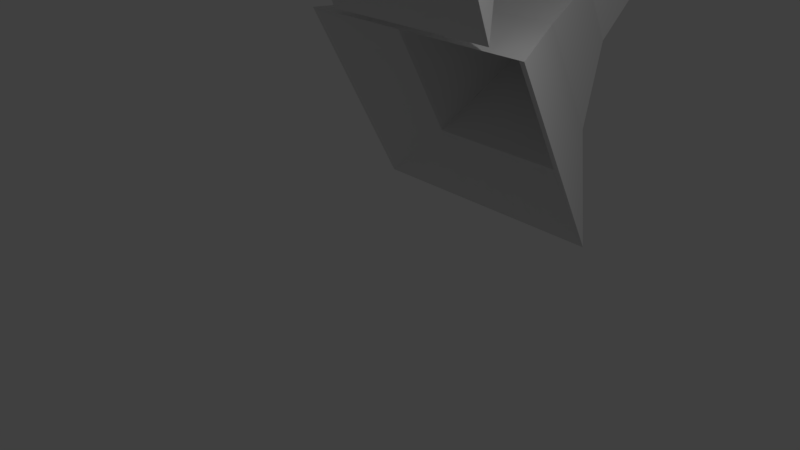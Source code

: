 # Source: speakers.blend  (saved by Blender 2.78.0; exported with 4.5.12 LTS)
import bpy
from mathutils import Matrix  # noqa: F401  (used for matrix-valued properties, if any)

bpy.ops.wm.read_factory_settings(use_empty=True)
scene = bpy.context.scene
scene.name = 'Scene'

# ---- collections
col_collection_1 = bpy.data.collections.new('Collection 1'); scene.collection.children.link(col_collection_1)

# ---- materials (node trees are filled in below, after node groups)
mat_material = bpy.data.materials.new('Material')
mat_material.alpha_threshold = 0.0
mat_material.use_transparent_shadow = False
mat_material.roughness = 0.5
mat_material.line_color = (0.0, 0.0, 0.0, 1.0)

# ---- material node trees

# ---- world
world_world = bpy.data.worlds.new('World'); scene.world = world_world
world_world.color = (0.05088, 0.05088, 0.05088)
world_world.use_sun_shadow = False
world_world.sun_shadow_jitter_overblur = 0.0
world_world.cycles.sampling_method = 'MANUAL'

# ---- cameras
cam_camera = bpy.data.cameras.new('Camera')
cam_camera.clip_end = 100.0
cam_camera.lens = 35.0
cam_camera.sensor_width = 32.0
cam_camera.sensor_height = 18.0
cam_camera.ortho_scale = 7.314
cam_camera.dof.focus_distance = 0.0
cam_camera.dof.aperture_fstop = 128.0

# ---- lights
light_lamp = bpy.data.lights.new('Lamp', 'POINT')
light_lamp.transmission_factor = 0.0
light_lamp.cutoff_distance = 30.0
light_lamp.energy = 100.0
light_lamp.shadow_buffer_clip_start = 1.001
light_lamp.shadow_soft_size = 0.1
light_lamp.shadow_maximum_resolution = 0.006
light_lamp.use_absolute_resolution = True

# ---- meshes
me_cube = bpy.data.meshes.new('Cube')
me_cube.from_pydata([(0.2596, 1.0, -0.2282), (0.1612, 0.8131, -0.2041), (-0.1612, 0.8131, -0.2041), (-0.2596, 1.0, -0.2282), (0.2596, 1.0, 0.2282), (0.1612, 0.8131, 0.2041), (-0.1612, 0.8131, 0.2041), (-0.2596, 1.0, 0.2282), (1.0, -1.0, -0.865), (-1.0, -1.0, -0.865), (1.0, -1.0, 0.865), (-1.0, -1.0, 0.865), (0.622, -0.7, -0.4992), (-0.5264, -0.7, -0.4992), (0.622, -0.7, 0.5855), (-0.5264, -0.7, 0.5855), (0.2549, 0.3134, -0.2762), (0.2549, 0.3134, 0.2762), (-0.2549, 0.3134, -0.2762), (-0.2549, 0.3134, 0.2762), (0.5758, -0.2673, -0.4992), (-0.5758, -0.2673, -0.4992), (0.5758, -0.2673, 0.4992), (-0.5758, -0.2673, 0.4992), (-0.3192, 0.4547, -0.2782), (-0.3192, 0.4547, 0.2782), (0.3192, 0.4547, -0.2782), (0.3192, 0.4547, 0.2782), (0.2596, 1.121, -1.735), (0.1612, 0.9327, -1.734), (-0.1612, 0.9327, -1.734), (-0.2596, 1.121, -1.735), (0.2596, 1.065, -1.282), (0.1612, 0.8829, -1.329), (-0.1612, 0.8829, -1.329), (-0.2596, 1.065, -1.282), (1.0, -0.7864, -2.611), (-1.0, -0.7864, -2.611), (1.0, -0.9972, -0.8941), (-1.0, -0.9972, -0.8941), (0.622, -0.5332, -2.212), (-0.5264, -0.5332, -2.212), (0.622, -0.6654, -1.135), (-0.5264, -0.6654, -1.135), (0.2549, 0.4455, -1.867), (0.2549, 0.3781, -1.318), (-0.2549, 0.4455, -1.867), (-0.2549, 0.3781, -1.318), (0.5758, -0.1038, -2.159), (-0.5758, -0.1038, -2.159), (0.5758, -0.2254, -1.168), (-0.5758, -0.2254, -1.168), (-0.3192, 0.586, -1.851), (-0.3192, 0.5182, -1.299), (0.3192, 0.586, -1.851), (0.3192, 0.5182, -1.299), (0.3405, 2.151, -3.43), (0.2107, 1.904, -3.459), (-0.215, 1.904, -3.459), (-0.3448, 2.151, -3.43), (0.3405, 2.005, -2.846), (0.2107, 1.773, -2.936), (-0.215, 1.773, -2.936), (-0.3448, 2.005, -2.846), (1.318, -0.2074, -4.884), (-1.322, -0.2074, -4.884), (1.318, -0.7598, -2.669), (-1.322, -0.7598, -2.669), (0.8189, 0.06008, -4.32), (-0.6971, 0.06008, -4.32), (0.8189, -0.2863, -2.931), (-0.6971, -0.2863, -2.931), (0.3343, 1.287, -3.711), (0.3343, 1.11, -3.003), (-0.3387, 1.287, -3.711), (-0.3387, 1.11, -3.003), (0.7579, 0.6142, -4.182), (-0.7623, 0.6142, -4.182), (0.7579, 0.2954, -2.903), (-0.7623, 0.2954, -2.903), (-0.4236, 1.468, -3.668), (-0.4236, 1.291, -2.956), (0.4192, 1.468, -3.668), (0.4192, 1.291, -2.956), (0.3405, 2.797, -5.351), (0.2107, 2.556, -5.41), (-0.215, 2.556, -5.41), (-0.3448, 2.797, -5.351), (0.3405, 2.582, -4.789), (0.2107, 2.363, -4.907), (-0.215, 2.363, -4.907), (-0.3448, 2.582, -4.789), (1.318, 0.6341, -7.082), (-1.322, 0.6341, -7.082), (1.318, -0.1843, -4.95), (-1.322, -0.1843, -4.95), (0.8189, 0.8307, -6.489), (-0.6971, 0.8307, -6.489), (0.8189, 0.3176, -5.153), (-0.6971, 0.3176, -5.153), (0.3343, 1.974, -5.735), (0.3343, 1.713, -5.054), (-0.3387, 1.974, -5.735), (-0.3387, 1.713, -5.054), (0.7579, 1.364, -6.285), (-0.7623, 1.364, -6.285), (0.7579, 0.8916, -5.054), (-0.7623, 0.8916, -5.054), (-0.4236, 2.149, -5.671), (-0.4236, 1.886, -4.985), (0.4192, 2.149, -5.671), (0.4192, 1.886, -4.985), (0.4618, 4.762, -7.197), (0.2848, 4.444, -7.316), (-0.2957, 4.444, -7.316), (-0.4727, 4.762, -7.197), (0.4618, 4.376, -6.471), (0.2848, 4.099, -6.667), (-0.2957, 4.099, -6.667), (-0.4727, 4.376, -6.471), (1.795, 2.121, -9.899), (-1.805, 2.121, -9.899), (1.795, 0.6594, -7.149), (-1.805, 0.6594, -7.149), (1.114, 2.289, -9.064), (-0.953, 2.289, -9.064), (1.114, 1.372, -7.34), (-0.953, 1.372, -7.34), (0.4534, 3.711, -7.853), (0.4534, 3.244, -6.975), (-0.4643, 3.711, -7.853), (-0.4643, 3.244, -6.975), (1.031, 2.977, -8.698), (-1.042, 2.977, -8.698), (1.031, 2.133, -7.111), (-1.042, 2.133, -7.111), (-0.5801, 3.937, -7.737), (-0.5801, 3.467, -6.852), (0.5692, 3.937, -7.737), (0.5692, 3.467, -6.852)], [], [(20, 8, 9, 21), (22, 23, 11, 10), (20, 22, 10, 8), (1, 5, 6, 2), (24, 25, 7, 3), (4, 0, 3, 7), (12, 13, 9, 8), (14, 12, 8, 10), (13, 15, 11, 9), (15, 14, 10, 11), (19, 17, 14, 15), (18, 19, 15, 13), (17, 16, 12, 14), (16, 18, 13, 12), (1, 2, 18, 16), (5, 1, 16, 17), (2, 6, 19, 18), (6, 5, 17, 19), (9, 11, 23, 21), (26, 27, 22, 20), (27, 25, 23, 22), (26, 20, 21, 24), (0, 26, 24, 3), (4, 7, 25, 27), (0, 4, 27, 26), (21, 23, 25, 24), (48, 36, 37, 49), (50, 51, 39, 38), (48, 50, 38, 36), (29, 33, 34, 30), (52, 53, 35, 31), (32, 28, 31, 35), (40, 41, 37, 36), (42, 40, 36, 38), (41, 43, 39, 37), (43, 42, 38, 39), (47, 45, 42, 43), (46, 47, 43, 41), (45, 44, 40, 42), (44, 46, 41, 40), (29, 30, 46, 44), (33, 29, 44, 45), (30, 34, 47, 46), (34, 33, 45, 47), (37, 39, 51, 49), (54, 55, 50, 48), (55, 53, 51, 50), (54, 48, 49, 52), (28, 54, 52, 31), (32, 35, 53, 55), (28, 32, 55, 54), (49, 51, 53, 52), (76, 64, 65, 77), (78, 79, 67, 66), (76, 78, 66, 64), (57, 61, 62, 58), (80, 81, 63, 59), (60, 56, 59, 63), (68, 69, 65, 64), (70, 68, 64, 66), (69, 71, 67, 65), (71, 70, 66, 67), (75, 73, 70, 71), (74, 75, 71, 69), (73, 72, 68, 70), (72, 74, 69, 68), (57, 58, 74, 72), (61, 57, 72, 73), (58, 62, 75, 74), (62, 61, 73, 75), (65, 67, 79, 77), (82, 83, 78, 76), (83, 81, 79, 78), (82, 76, 77, 80), (56, 82, 80, 59), (60, 63, 81, 83), (56, 60, 83, 82), (77, 79, 81, 80), (104, 92, 93, 105), (106, 107, 95, 94), (104, 106, 94, 92), (85, 89, 90, 86), (108, 109, 91, 87), (88, 84, 87, 91), (96, 97, 93, 92), (98, 96, 92, 94), (97, 99, 95, 93), (99, 98, 94, 95), (103, 101, 98, 99), (102, 103, 99, 97), (101, 100, 96, 98), (100, 102, 97, 96), (85, 86, 102, 100), (89, 85, 100, 101), (86, 90, 103, 102), (90, 89, 101, 103), (93, 95, 107, 105), (110, 111, 106, 104), (111, 109, 107, 106), (110, 104, 105, 108), (84, 110, 108, 87), (88, 91, 109, 111), (84, 88, 111, 110), (105, 107, 109, 108), (132, 120, 121, 133), (134, 135, 123, 122), (132, 134, 122, 120), (113, 117, 118, 114), (136, 137, 119, 115), (116, 112, 115, 119), (124, 125, 121, 120), (126, 124, 120, 122), (125, 127, 123, 121), (127, 126, 122, 123), (131, 129, 126, 127), (130, 131, 127, 125), (129, 128, 124, 126), (128, 130, 125, 124), (113, 114, 130, 128), (117, 113, 128, 129), (114, 118, 131, 130), (118, 117, 129, 131), (121, 123, 135, 133), (138, 139, 134, 132), (139, 137, 135, 134), (138, 132, 133, 136), (112, 138, 136, 115), (116, 119, 137, 139), (112, 116, 139, 138), (133, 135, 137, 136)])
me_cube.materials.append(mat_material)
me_cube.use_remesh_preserve_volume = False
me_cube.use_remesh_preserve_attributes = False
me_cube.use_mirror_vertex_groups = False
me_cube.update()

# ---- objects
ob_cube = bpy.data.objects.new('Cube', me_cube)
ob_lamp = bpy.data.objects.new('Lamp', light_lamp)
ob_camera = bpy.data.objects.new('Camera', cam_camera)

# ---- transforms, parenting, visibility, modifiers, constraints
ob_cube.location = (0.0, 0.0, 9.914)
ob_cube.lock_rotations_4d = False
ob_cube.empty_display_type = 'ARROWS'
ob_cube.lineart.crease_threshold = 0.0
ob_lamp.location = (4.076, 1.005, 5.904)
ob_lamp.rotation_euler = (0.6503, 0.05522, 1.866)
ob_lamp.lock_rotations_4d = False
ob_lamp.empty_display_type = 'ARROWS'
ob_lamp.color = (0.0, 0.0, 0.0, 0.0)
ob_lamp.lineart.crease_threshold = 0.0
ob_camera.location = (7.481, -6.508, 5.344)
ob_camera.rotation_euler = (1.109, 0.0, 0.8149)
ob_camera.lock_rotations_4d = False
ob_camera.empty_display_type = 'ARROWS'
ob_camera.color = (0.0, 0.0, 0.0, 0.0)
ob_camera.display_type = 'WIRE'
ob_camera.lineart.crease_threshold = 0.0

# ---- collection membership
col_collection_1.objects.link(ob_cube)
col_collection_1.objects.link(ob_lamp)
col_collection_1.objects.link(ob_camera)

# ---- scene / render settings (as saved in the file)
scene.camera = ob_camera
scene.frame_start = 1; scene.frame_end = 250; scene.frame_set(1)
scene.render.engine = 'BLENDER_EEVEE_NEXT'
scene.render.resolution_percentage = 50
scene.render.dither_intensity = 0.0
scene.cycles.use_denoising = False
scene.cycles.samples = 128
scene.cycles.sampling_pattern = 'TABULATED_SOBOL'
scene.cycles.light_sampling_threshold = 0.0
scene.cycles.use_adaptive_sampling = False
scene.cycles.use_light_tree = False
scene.cycles.blur_glossy = 0.0
scene.cycles.sample_clamp_indirect = 0.0
scene.view_settings.view_transform = 'Standard'
bpy.context.view_layer.update()
